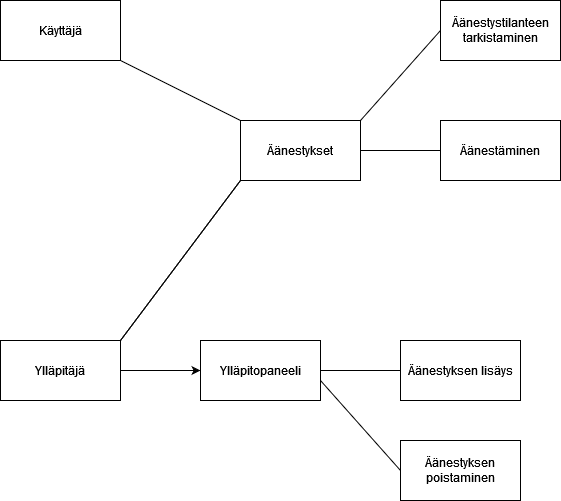

The diagram above was exported from draw.io. Its source (the exported page's mxGraphModel, read from the mxfile embedded in the PNG):
<mxGraphModel dx="1422" dy="820" grid="1" gridSize="10" guides="1" tooltips="1" connect="1" arrows="1" fold="1" page="1" pageScale="1" pageWidth="827" pageHeight="1169" math="0" shadow="0">
  <root>
    <mxCell id="0" />
    <mxCell id="1" parent="0" />
    <mxCell id="I5pQ9OY4mLQuNovLvtOT-1" value="Käyttäjä" style="rounded=0;whiteSpace=wrap;html=1;" vertex="1" parent="1">
      <mxGeometry x="80" y="80" width="120" height="60" as="geometry" />
    </mxCell>
    <mxCell id="I5pQ9OY4mLQuNovLvtOT-9" style="edgeStyle=orthogonalEdgeStyle;rounded=0;orthogonalLoop=1;jettySize=auto;html=1;exitX=1;exitY=0.5;exitDx=0;exitDy=0;entryX=0;entryY=0.5;entryDx=0;entryDy=0;" edge="1" parent="1" source="I5pQ9OY4mLQuNovLvtOT-2" target="I5pQ9OY4mLQuNovLvtOT-5">
      <mxGeometry relative="1" as="geometry" />
    </mxCell>
    <mxCell id="I5pQ9OY4mLQuNovLvtOT-2" value="Ylläpitäjä" style="rounded=0;whiteSpace=wrap;html=1;" vertex="1" parent="1">
      <mxGeometry x="80" y="420" width="120" height="60" as="geometry" />
    </mxCell>
    <mxCell id="I5pQ9OY4mLQuNovLvtOT-3" value="Äänestykset" style="rounded=0;whiteSpace=wrap;html=1;" vertex="1" parent="1">
      <mxGeometry x="320" y="200" width="120" height="60" as="geometry" />
    </mxCell>
    <mxCell id="I5pQ9OY4mLQuNovLvtOT-4" value="Äänestäminen" style="rounded=0;whiteSpace=wrap;html=1;" vertex="1" parent="1">
      <mxGeometry x="520" y="200" width="120" height="60" as="geometry" />
    </mxCell>
    <mxCell id="I5pQ9OY4mLQuNovLvtOT-5" value="Ylläpitopaneeli" style="rounded=0;whiteSpace=wrap;html=1;" vertex="1" parent="1">
      <mxGeometry x="280" y="420" width="120" height="60" as="geometry" />
    </mxCell>
    <mxCell id="I5pQ9OY4mLQuNovLvtOT-6" value="Äänestyksen poistaminen" style="rounded=0;whiteSpace=wrap;html=1;" vertex="1" parent="1">
      <mxGeometry x="480" y="520" width="120" height="60" as="geometry" />
    </mxCell>
    <mxCell id="I5pQ9OY4mLQuNovLvtOT-7" value="Äänestyksen lisäys" style="rounded=0;whiteSpace=wrap;html=1;" vertex="1" parent="1">
      <mxGeometry x="480" y="420" width="120" height="60" as="geometry" />
    </mxCell>
    <mxCell id="I5pQ9OY4mLQuNovLvtOT-8" value="" style="endArrow=none;html=1;rounded=0;entryX=0;entryY=0.5;entryDx=0;entryDy=0;exitX=1;exitY=0.5;exitDx=0;exitDy=0;" edge="1" parent="1" source="I5pQ9OY4mLQuNovLvtOT-5" target="I5pQ9OY4mLQuNovLvtOT-7">
      <mxGeometry width="50" height="50" relative="1" as="geometry">
        <mxPoint x="400" y="460" as="sourcePoint" />
        <mxPoint x="450" y="410" as="targetPoint" />
      </mxGeometry>
    </mxCell>
    <mxCell id="I5pQ9OY4mLQuNovLvtOT-10" value="" style="endArrow=none;html=1;rounded=0;entryX=0;entryY=0.5;entryDx=0;entryDy=0;" edge="1" parent="1" target="I5pQ9OY4mLQuNovLvtOT-6">
      <mxGeometry width="50" height="50" relative="1" as="geometry">
        <mxPoint x="400" y="460" as="sourcePoint" />
        <mxPoint x="450" y="410" as="targetPoint" />
      </mxGeometry>
    </mxCell>
    <mxCell id="I5pQ9OY4mLQuNovLvtOT-14" value="" style="endArrow=none;html=1;rounded=0;exitX=1;exitY=0;exitDx=0;exitDy=0;" edge="1" parent="1" source="I5pQ9OY4mLQuNovLvtOT-2">
      <mxGeometry width="50" height="50" relative="1" as="geometry">
        <mxPoint x="400" y="460" as="sourcePoint" />
        <mxPoint x="200" y="420" as="targetPoint" />
        <Array as="points">
          <mxPoint x="320" y="260" />
        </Array>
      </mxGeometry>
    </mxCell>
    <mxCell id="I5pQ9OY4mLQuNovLvtOT-17" value="" style="endArrow=none;html=1;rounded=0;entryX=0;entryY=0;entryDx=0;entryDy=0;" edge="1" parent="1" target="I5pQ9OY4mLQuNovLvtOT-3">
      <mxGeometry width="50" height="50" relative="1" as="geometry">
        <mxPoint x="200" y="140" as="sourcePoint" />
        <mxPoint x="250" y="90" as="targetPoint" />
      </mxGeometry>
    </mxCell>
    <mxCell id="I5pQ9OY4mLQuNovLvtOT-21" value="Äänestystilanteen tarkistaminen" style="rounded=0;whiteSpace=wrap;html=1;" vertex="1" parent="1">
      <mxGeometry x="520" y="80" width="120" height="60" as="geometry" />
    </mxCell>
    <mxCell id="I5pQ9OY4mLQuNovLvtOT-22" value="" style="endArrow=none;html=1;rounded=0;entryX=0;entryY=0.5;entryDx=0;entryDy=0;exitX=1;exitY=0;exitDx=0;exitDy=0;" edge="1" parent="1" source="I5pQ9OY4mLQuNovLvtOT-3" target="I5pQ9OY4mLQuNovLvtOT-21">
      <mxGeometry width="50" height="50" relative="1" as="geometry">
        <mxPoint x="450" y="200" as="sourcePoint" />
        <mxPoint x="500" y="150" as="targetPoint" />
      </mxGeometry>
    </mxCell>
    <mxCell id="I5pQ9OY4mLQuNovLvtOT-24" value="" style="endArrow=none;html=1;rounded=0;exitX=1;exitY=0.5;exitDx=0;exitDy=0;entryX=0;entryY=0.5;entryDx=0;entryDy=0;" edge="1" parent="1" source="I5pQ9OY4mLQuNovLvtOT-3" target="I5pQ9OY4mLQuNovLvtOT-4">
      <mxGeometry width="50" height="50" relative="1" as="geometry">
        <mxPoint x="440" y="260" as="sourcePoint" />
        <mxPoint x="490" y="210" as="targetPoint" />
      </mxGeometry>
    </mxCell>
  </root>
</mxGraphModel>